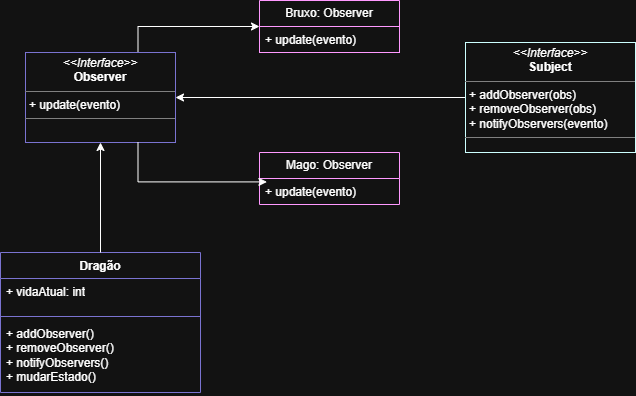

The diagram above was exported from draw.io. Its source (the exported page's mxGraphModel, read from the mxfile embedded in the PNG):
<mxGraphModel dx="1281" dy="562" grid="1" gridSize="10" guides="1" tooltips="1" connect="1" arrows="1" fold="1" page="1" pageScale="1" pageWidth="827" pageHeight="1169" math="0" shadow="0">
  <root>
    <mxCell id="0" />
    <mxCell id="1" parent="0" />
    <mxCell id="cNS0K0JoZV-LGcyovkMT-20" style="edgeStyle=orthogonalEdgeStyle;rounded=0;orthogonalLoop=1;jettySize=auto;html=1;exitX=0.75;exitY=0;exitDx=0;exitDy=0;" parent="1" source="cNS0K0JoZV-LGcyovkMT-2" target="cNS0K0JoZV-LGcyovkMT-14" edge="1">
      <mxGeometry relative="1" as="geometry" />
    </mxCell>
    <mxCell id="cNS0K0JoZV-LGcyovkMT-2" value="&lt;p style=&quot;margin:0px;margin-top:4px;text-align:center;&quot;&gt;&lt;i&gt;&amp;lt;&amp;lt;Interface&amp;gt;&amp;gt;&lt;/i&gt;&lt;br&gt;&lt;b&gt;Observer&lt;/b&gt;&lt;/p&gt;&lt;hr size=&quot;1&quot; style=&quot;border-style:solid;&quot;&gt;&lt;p style=&quot;margin:0px;margin-left:4px;&quot;&gt;+&amp;nbsp;update(evento)&lt;br&gt;&lt;/p&gt;&lt;hr size=&quot;1&quot; style=&quot;border-style:solid;&quot;&gt;&lt;p style=&quot;margin:0px;margin-left:4px;&quot;&gt;&lt;br&gt;&lt;/p&gt;" style="verticalAlign=top;align=left;overflow=fill;html=1;whiteSpace=wrap;strokeColor=light-dark(#000000,#7A73D1);" parent="1" vertex="1">
      <mxGeometry x="40" y="80" width="150" height="90" as="geometry" />
    </mxCell>
    <mxCell id="cNS0K0JoZV-LGcyovkMT-21" style="edgeStyle=orthogonalEdgeStyle;rounded=0;orthogonalLoop=1;jettySize=auto;html=1;" parent="1" source="cNS0K0JoZV-LGcyovkMT-3" target="cNS0K0JoZV-LGcyovkMT-2" edge="1">
      <mxGeometry relative="1" as="geometry" />
    </mxCell>
    <mxCell id="cNS0K0JoZV-LGcyovkMT-3" value="&lt;p style=&quot;margin:0px;margin-top:4px;text-align:center;&quot;&gt;&lt;i&gt;&amp;lt;&amp;lt;Interface&amp;gt;&amp;gt;&lt;/i&gt;&lt;br&gt;&lt;b&gt;Subject&lt;/b&gt;&lt;/p&gt;&lt;hr size=&quot;1&quot; style=&quot;border-style:solid;&quot;&gt;&lt;p style=&quot;margin:0px;margin-left:4px;&quot;&gt;+ addObserver(obs)&lt;/p&gt;&lt;p style=&quot;margin:0px;margin-left:4px;&quot;&gt;+ removeObserver(obs)&lt;/p&gt;&lt;p style=&quot;margin:0px;margin-left:4px;&quot;&gt;+ notifyObservers(evento)&lt;/p&gt;&lt;hr size=&quot;1&quot; style=&quot;border-style:solid;&quot;&gt;&lt;p style=&quot;margin:0px;margin-left:4px;&quot;&gt;&lt;br&gt;&lt;/p&gt;" style="verticalAlign=top;align=left;overflow=fill;html=1;whiteSpace=wrap;strokeColor=light-dark(#000000,#CCFFFF);" parent="1" vertex="1">
      <mxGeometry x="480" y="70" width="170" height="110" as="geometry" />
    </mxCell>
    <mxCell id="cNS0K0JoZV-LGcyovkMT-5" value="Dragão" style="swimlane;fontStyle=1;align=center;verticalAlign=top;childLayout=stackLayout;horizontal=1;startSize=26;horizontalStack=0;resizeParent=1;resizeParentMax=0;resizeLast=0;collapsible=1;marginBottom=0;whiteSpace=wrap;html=1;strokeColor=light-dark(#000000,#7A73D1);" parent="1" vertex="1">
      <mxGeometry x="15" y="280" width="200" height="140" as="geometry" />
    </mxCell>
    <mxCell id="cNS0K0JoZV-LGcyovkMT-6" value="+ vidaAtual: int" style="text;strokeColor=none;fillColor=none;align=left;verticalAlign=top;spacingLeft=4;spacingRight=4;overflow=hidden;rotatable=0;points=[[0,0.5],[1,0.5]];portConstraint=eastwest;whiteSpace=wrap;html=1;" parent="cNS0K0JoZV-LGcyovkMT-5" vertex="1">
      <mxGeometry y="26" width="200" height="34" as="geometry" />
    </mxCell>
    <mxCell id="cNS0K0JoZV-LGcyovkMT-7" value="" style="line;strokeWidth=1;fillColor=none;align=left;verticalAlign=middle;spacingTop=-1;spacingLeft=3;spacingRight=3;rotatable=0;labelPosition=right;points=[];portConstraint=eastwest;strokeColor=inherit;" parent="cNS0K0JoZV-LGcyovkMT-5" vertex="1">
      <mxGeometry y="60" width="200" height="8" as="geometry" />
    </mxCell>
    <mxCell id="cNS0K0JoZV-LGcyovkMT-8" value="&lt;div&gt;+ addObserver()&lt;/div&gt;&lt;div&gt;+ removeObserver()&lt;/div&gt;&lt;div&gt;+ notifyObservers()&lt;/div&gt;&lt;div&gt;+ mudarEstado()&lt;/div&gt;" style="text;strokeColor=none;fillColor=none;align=left;verticalAlign=top;spacingLeft=4;spacingRight=4;overflow=hidden;rotatable=0;points=[[0,0.5],[1,0.5]];portConstraint=eastwest;whiteSpace=wrap;html=1;" parent="cNS0K0JoZV-LGcyovkMT-5" vertex="1">
      <mxGeometry y="68" width="200" height="72" as="geometry" />
    </mxCell>
    <mxCell id="cNS0K0JoZV-LGcyovkMT-10" value="Mago: Observer" style="swimlane;fontStyle=0;childLayout=stackLayout;horizontal=1;startSize=26;fillColor=none;horizontalStack=0;resizeParent=1;resizeParentMax=0;resizeLast=0;collapsible=1;marginBottom=0;whiteSpace=wrap;html=1;strokeColor=light-dark(#000000,#FF99FF);" parent="1" vertex="1">
      <mxGeometry x="274" y="180" width="140" height="52" as="geometry" />
    </mxCell>
    <mxCell id="cNS0K0JoZV-LGcyovkMT-13" value="&lt;span style=&quot;text-align: center;&quot;&gt;+ update(evento)&lt;/span&gt;" style="text;strokeColor=none;fillColor=none;align=left;verticalAlign=top;spacingLeft=4;spacingRight=4;overflow=hidden;rotatable=0;points=[[0,0.5],[1,0.5]];portConstraint=eastwest;whiteSpace=wrap;html=1;" parent="cNS0K0JoZV-LGcyovkMT-10" vertex="1">
      <mxGeometry y="26" width="140" height="26" as="geometry" />
    </mxCell>
    <mxCell id="cNS0K0JoZV-LGcyovkMT-14" value="Bruxo: Observer" style="swimlane;fontStyle=0;childLayout=stackLayout;horizontal=1;startSize=26;fillColor=none;horizontalStack=0;resizeParent=1;resizeParentMax=0;resizeLast=0;collapsible=1;marginBottom=0;whiteSpace=wrap;html=1;strokeColor=light-dark(#000000,#FF99FF);" parent="1" vertex="1">
      <mxGeometry x="274" y="28" width="140" height="52" as="geometry" />
    </mxCell>
    <mxCell id="cNS0K0JoZV-LGcyovkMT-15" value="&lt;span style=&quot;text-align: center;&quot;&gt;+ update(evento)&lt;/span&gt;" style="text;strokeColor=light-dark(transparent,#FF99FF);fillColor=none;align=left;verticalAlign=top;spacingLeft=4;spacingRight=4;overflow=hidden;rotatable=0;points=[[0,0.5],[1,0.5]];portConstraint=eastwest;whiteSpace=wrap;html=1;" parent="cNS0K0JoZV-LGcyovkMT-14" vertex="1">
      <mxGeometry y="26" width="140" height="26" as="geometry" />
    </mxCell>
    <mxCell id="cNS0K0JoZV-LGcyovkMT-16" style="edgeStyle=orthogonalEdgeStyle;rounded=0;orthogonalLoop=1;jettySize=auto;html=1;exitX=0.5;exitY=0;exitDx=0;exitDy=0;" parent="1" source="cNS0K0JoZV-LGcyovkMT-5" target="cNS0K0JoZV-LGcyovkMT-2" edge="1">
      <mxGeometry relative="1" as="geometry" />
    </mxCell>
    <mxCell id="cNS0K0JoZV-LGcyovkMT-19" style="edgeStyle=orthogonalEdgeStyle;rounded=0;orthogonalLoop=1;jettySize=auto;html=1;exitX=0.75;exitY=1;exitDx=0;exitDy=0;entryX=0.053;entryY=0.131;entryDx=0;entryDy=0;entryPerimeter=0;" parent="1" source="cNS0K0JoZV-LGcyovkMT-2" target="cNS0K0JoZV-LGcyovkMT-13" edge="1">
      <mxGeometry relative="1" as="geometry" />
    </mxCell>
  </root>
</mxGraphModel>